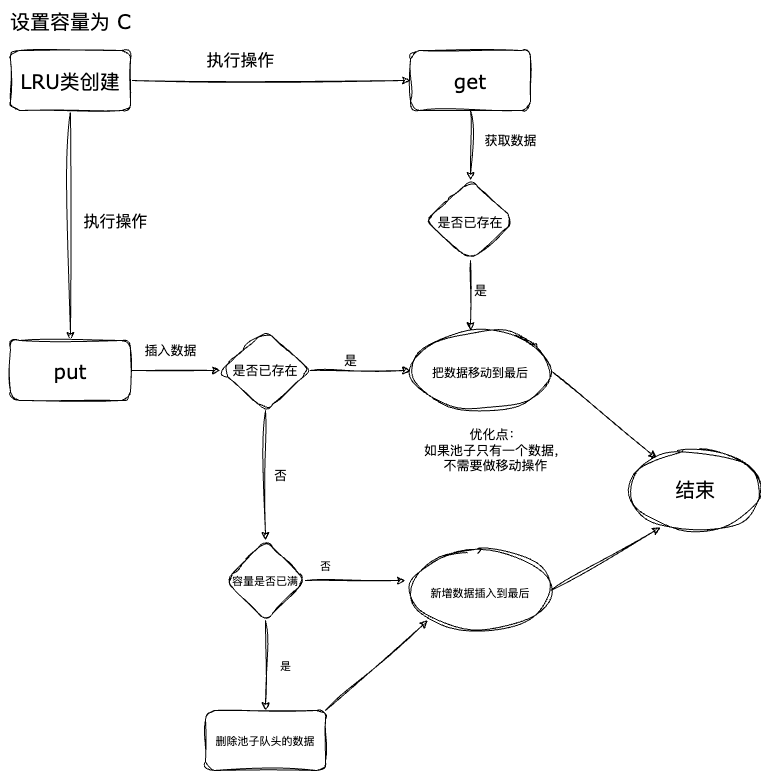

The diagram above was exported from draw.io. Its source (the exported page's mxGraphModel, read from the mxfile embedded in the PNG):
<mxGraphModel dx="648" dy="654" grid="1" gridSize="10" guides="1" tooltips="1" connect="1" arrows="1" fold="1" page="1" pageScale="1" pageWidth="1920" pageHeight="1200" background="none" math="0" shadow="0">
  <root>
    <mxCell id="0" />
    <mxCell id="1" parent="0" />
    <mxCell id="5" value="" style="edgeStyle=none;hachureGap=4;html=1;fontFamily=Verdana;fontSize=16;sketch=1;curveFitting=1;jiggle=2;" parent="1" source="3" target="4" edge="1">
      <mxGeometry relative="1" as="geometry" />
    </mxCell>
    <mxCell id="8" value="" style="edgeStyle=none;html=1;fontFamily=Verdana;sketch=1;curveFitting=1;jiggle=2;" parent="1" source="3" target="7" edge="1">
      <mxGeometry relative="1" as="geometry" />
    </mxCell>
    <mxCell id="3" value="&lt;font&gt;LRU类创建&lt;/font&gt;" style="rounded=1;whiteSpace=wrap;html=1;hachureGap=4;fontFamily=Verdana;fontSize=20;sketch=1;curveFitting=1;jiggle=2;" parent="1" vertex="1">
      <mxGeometry x="30" y="70" width="120" height="60" as="geometry" />
    </mxCell>
    <mxCell id="27" style="edgeStyle=none;html=1;exitX=1;exitY=0.5;exitDx=0;exitDy=0;entryX=0;entryY=0.5;entryDx=0;entryDy=0;fontFamily=Verdana;fontSize=13;sketch=1;curveFitting=1;jiggle=2;" parent="1" source="4" target="12" edge="1">
      <mxGeometry relative="1" as="geometry" />
    </mxCell>
    <mxCell id="4" value="&lt;font&gt;put&lt;/font&gt;" style="whiteSpace=wrap;html=1;fontSize=20;fontFamily=Verdana;rounded=1;hachureGap=4;sketch=1;curveFitting=1;jiggle=2;" parent="1" vertex="1">
      <mxGeometry x="30" y="360" width="120" height="60" as="geometry" />
    </mxCell>
    <mxCell id="6" value="&lt;font&gt;设置容量为 C&lt;/font&gt;" style="text;html=1;align=center;verticalAlign=middle;resizable=0;points=[];autosize=1;strokeColor=none;fillColor=none;fontSize=20;fontFamily=Verdana;hachureGap=4;sketch=1;curveFitting=1;jiggle=2;" parent="1" vertex="1">
      <mxGeometry x="20" y="20" width="140" height="40" as="geometry" />
    </mxCell>
    <mxCell id="10" value="" style="edgeStyle=none;html=1;fontFamily=Verdana;sketch=1;curveFitting=1;jiggle=2;" parent="1" source="7" target="9" edge="1">
      <mxGeometry relative="1" as="geometry" />
    </mxCell>
    <mxCell id="7" value="get" style="whiteSpace=wrap;html=1;fontSize=20;fontFamily=Verdana;rounded=1;hachureGap=4;sketch=1;curveFitting=1;jiggle=2;" parent="1" vertex="1">
      <mxGeometry x="430" y="70" width="120" height="60" as="geometry" />
    </mxCell>
    <mxCell id="29" style="edgeStyle=none;html=1;exitX=0.5;exitY=1;exitDx=0;exitDy=0;entryX=0.5;entryY=0;entryDx=0;entryDy=0;fontFamily=Verdana;fontSize=13;sketch=1;curveFitting=1;jiggle=2;" parent="1" source="9" edge="1">
      <mxGeometry relative="1" as="geometry">
        <mxPoint x="490" y="350" as="targetPoint" />
      </mxGeometry>
    </mxCell>
    <mxCell id="9" value="&lt;font style=&quot;font-size: 13px;&quot;&gt;是否已存在&lt;/font&gt;" style="rhombus;whiteSpace=wrap;html=1;fontSize=16;fontFamily=Verdana;rounded=1;hachureGap=4;sketch=1;curveFitting=1;jiggle=2;" parent="1" vertex="1">
      <mxGeometry x="445" y="200" width="90" height="80" as="geometry" />
    </mxCell>
    <mxCell id="28" style="edgeStyle=none;html=1;exitX=1;exitY=0.5;exitDx=0;exitDy=0;fontFamily=Verdana;fontSize=13;sketch=1;curveFitting=1;jiggle=2;" parent="1" source="12" edge="1">
      <mxGeometry relative="1" as="geometry">
        <mxPoint x="430" y="390" as="targetPoint" />
      </mxGeometry>
    </mxCell>
    <mxCell id="35" style="edgeStyle=none;html=1;exitX=0.5;exitY=1;exitDx=0;exitDy=0;fontFamily=Verdana;fontSize=13;sketch=1;curveFitting=1;jiggle=2;" parent="1" source="12" target="26" edge="1">
      <mxGeometry relative="1" as="geometry" />
    </mxCell>
    <mxCell id="12" value="是否已存在" style="rhombus;whiteSpace=wrap;html=1;fontSize=13;fontFamily=Verdana;rounded=1;hachureGap=4;sketch=1;curveFitting=1;jiggle=2;" parent="1" vertex="1">
      <mxGeometry x="240" y="350" width="90" height="80" as="geometry" />
    </mxCell>
    <mxCell id="20" value="优化点：&lt;br&gt;如果池子只有一个数据，&lt;br&gt;不需要做移动操作" style="text;html=1;align=center;verticalAlign=middle;resizable=0;points=[];autosize=1;strokeColor=none;fillColor=none;fontSize=13;fontFamily=Verdana;sketch=1;curveFitting=1;jiggle=2;" parent="1" vertex="1">
      <mxGeometry x="430" y="440" width="170" height="60" as="geometry" />
    </mxCell>
    <mxCell id="38" value="" style="edgeStyle=none;html=1;fontFamily=Verdana;fontSize=11;sketch=1;curveFitting=1;jiggle=2;" parent="1" source="26" edge="1">
      <mxGeometry relative="1" as="geometry">
        <mxPoint x="425" y="600" as="targetPoint" />
      </mxGeometry>
    </mxCell>
    <mxCell id="41" value="" style="edgeStyle=none;html=1;fontFamily=Verdana;fontSize=11;sketch=1;curveFitting=1;jiggle=2;" parent="1" source="26" target="40" edge="1">
      <mxGeometry relative="1" as="geometry" />
    </mxCell>
    <mxCell id="26" value="容量是否已满" style="rhombus;whiteSpace=wrap;html=1;fontFamily=Verdana;fontSize=11;shadow=0;rounded=1;sketch=1;curveFitting=1;jiggle=2;" parent="1" vertex="1">
      <mxGeometry x="245" y="560" width="80" height="80" as="geometry" />
    </mxCell>
    <mxCell id="31" value="插入数据" style="text;html=1;align=center;verticalAlign=middle;resizable=0;points=[];autosize=1;strokeColor=none;fillColor=none;fontSize=13;fontFamily=Verdana;sketch=1;curveFitting=1;jiggle=2;" parent="1" vertex="1">
      <mxGeometry x="150" y="355" width="80" height="30" as="geometry" />
    </mxCell>
    <mxCell id="33" value="是" style="text;html=1;align=center;verticalAlign=middle;resizable=0;points=[];autosize=1;strokeColor=none;fillColor=none;fontSize=13;fontFamily=Verdana;sketch=1;curveFitting=1;jiggle=2;" parent="1" vertex="1">
      <mxGeometry x="350" y="365" width="40" height="30" as="geometry" />
    </mxCell>
    <mxCell id="34" value="是" style="text;html=1;align=center;verticalAlign=middle;resizable=0;points=[];autosize=1;strokeColor=none;fillColor=none;fontSize=13;fontFamily=Verdana;sketch=1;curveFitting=1;jiggle=2;" parent="1" vertex="1">
      <mxGeometry x="480" y="295" width="40" height="30" as="geometry" />
    </mxCell>
    <mxCell id="36" value="否" style="text;html=1;align=center;verticalAlign=middle;resizable=0;points=[];autosize=1;strokeColor=none;fillColor=none;fontSize=13;fontFamily=Verdana;sketch=1;curveFitting=1;jiggle=2;" parent="1" vertex="1">
      <mxGeometry x="280" y="480" width="40" height="30" as="geometry" />
    </mxCell>
    <mxCell id="39" value="否" style="text;html=1;align=center;verticalAlign=middle;resizable=0;points=[];autosize=1;strokeColor=none;fillColor=none;fontSize=11;fontFamily=Verdana;sketch=1;curveFitting=1;jiggle=2;" parent="1" vertex="1">
      <mxGeometry x="330" y="570" width="30" height="30" as="geometry" />
    </mxCell>
    <mxCell id="44" style="edgeStyle=none;html=1;exitX=1;exitY=0;exitDx=0;exitDy=0;entryX=0.125;entryY=0.875;entryDx=0;entryDy=0;entryPerimeter=0;fontFamily=Verdana;fontSize=11;sketch=1;curveFitting=1;jiggle=2;" parent="1" source="40" target="50" edge="1">
      <mxGeometry relative="1" as="geometry">
        <mxPoint x="440.72" y="646.3199999999999" as="targetPoint" />
      </mxGeometry>
    </mxCell>
    <mxCell id="40" value="删除池子队头的数据" style="rounded=1;whiteSpace=wrap;html=1;fontSize=11;fontFamily=Verdana;shadow=0;sketch=1;curveFitting=1;jiggle=2;" parent="1" vertex="1">
      <mxGeometry x="225" y="730" width="120" height="60" as="geometry" />
    </mxCell>
    <mxCell id="42" value="是" style="text;html=1;align=center;verticalAlign=middle;resizable=0;points=[];autosize=1;strokeColor=none;fillColor=none;fontSize=11;fontFamily=Verdana;sketch=1;curveFitting=1;jiggle=2;" parent="1" vertex="1">
      <mxGeometry x="290" y="670" width="30" height="30" as="geometry" />
    </mxCell>
    <mxCell id="45" value="&lt;span style=&quot;font-size: 13px;&quot;&gt;获取数据&lt;/span&gt;" style="text;html=1;align=center;verticalAlign=middle;resizable=0;points=[];autosize=1;strokeColor=none;fillColor=none;fontSize=11;fontFamily=Verdana;sketch=1;curveFitting=1;jiggle=2;" parent="1" vertex="1">
      <mxGeometry x="490" y="145" width="80" height="30" as="geometry" />
    </mxCell>
    <mxCell id="46" value="执行操作" style="text;html=1;align=center;verticalAlign=middle;resizable=0;points=[];autosize=1;strokeColor=none;fillColor=none;fontSize=17;fontFamily=Verdana;sketch=1;curveFitting=1;jiggle=2;" parent="1" vertex="1">
      <mxGeometry x="215" y="65" width="90" height="30" as="geometry" />
    </mxCell>
    <mxCell id="48" value="执行操作" style="text;html=1;align=center;verticalAlign=middle;resizable=0;points=[];autosize=1;strokeColor=none;fillColor=none;fontSize=16;fontFamily=Verdana;sketch=1;curveFitting=1;jiggle=2;" parent="1" vertex="1">
      <mxGeometry x="90" y="225" width="90" height="30" as="geometry" />
    </mxCell>
    <mxCell id="53" style="edgeStyle=none;sketch=1;hachureGap=4;jiggle=2;curveFitting=1;html=1;exitX=1;exitY=0.5;exitDx=0;exitDy=0;fontFamily=Architects Daughter;fontSource=https%3A%2F%2Ffonts.googleapis.com%2Fcss%3Ffamily%3DArchitects%2BDaughter;fontSize=16;" edge="1" parent="1" source="49" target="52">
      <mxGeometry relative="1" as="geometry" />
    </mxCell>
    <mxCell id="49" value="&lt;span style=&quot;font-size: 12px;&quot;&gt;把数据移动到最后&lt;/span&gt;" style="ellipse;whiteSpace=wrap;html=1;rounded=1;shadow=0;fontFamily=Verdana;fontSize=16;sketch=1;curveFitting=1;jiggle=2;" parent="1" vertex="1">
      <mxGeometry x="430" y="350" width="140" height="80" as="geometry" />
    </mxCell>
    <mxCell id="54" style="edgeStyle=none;sketch=1;hachureGap=4;jiggle=2;curveFitting=1;html=1;exitX=1;exitY=0.5;exitDx=0;exitDy=0;entryX=0.231;entryY=0.963;entryDx=0;entryDy=0;entryPerimeter=0;fontFamily=Architects Daughter;fontSource=https%3A%2F%2Ffonts.googleapis.com%2Fcss%3Ffamily%3DArchitects%2BDaughter;fontSize=16;" edge="1" parent="1" source="50" target="52">
      <mxGeometry relative="1" as="geometry" />
    </mxCell>
    <mxCell id="50" value="&lt;span style=&quot;font-size: 11px;&quot;&gt;新增数据插入到最后&lt;/span&gt;" style="ellipse;whiteSpace=wrap;html=1;rounded=1;shadow=0;fontFamily=Verdana;fontSize=16;sketch=1;curveFitting=1;jiggle=2;" parent="1" vertex="1">
      <mxGeometry x="430" y="570" width="140" height="80" as="geometry" />
    </mxCell>
    <mxCell id="52" value="结束" style="ellipse;whiteSpace=wrap;html=1;sketch=1;hachureGap=4;jiggle=2;curveFitting=1;fontFamily=Architects Daughter;fontSource=https%3A%2F%2Ffonts.googleapis.com%2Fcss%3Ffamily%3DArchitects%2BDaughter;fontSize=20;" vertex="1" parent="1">
      <mxGeometry x="650" y="470" width="130" height="80" as="geometry" />
    </mxCell>
  </root>
</mxGraphModel>